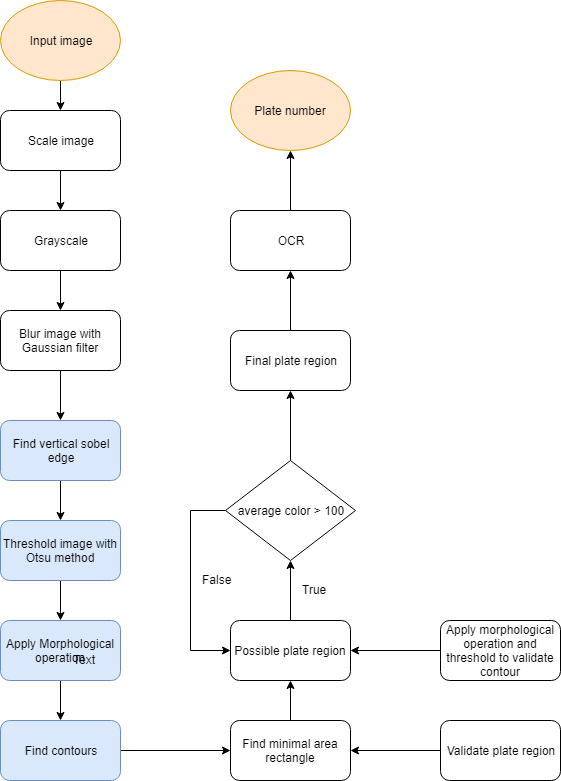

The diagram above was exported from draw.io. Its source (the exported page's mxGraphModel, read from the mxfile embedded in the PNG):
<mxGraphModel dx="840" dy="452" grid="1" gridSize="10" guides="1" tooltips="1" connect="1" arrows="1" fold="1" page="1" pageScale="1" pageWidth="827" pageHeight="1169" math="0" shadow="0">
  <root>
    <mxCell id="0" />
    <mxCell id="1" parent="0" />
    <mxCell id="R7Sxvyn8yXzK9ovQn392-5" value="" style="edgeStyle=orthogonalEdgeStyle;rounded=0;orthogonalLoop=1;jettySize=auto;html=1;" edge="1" parent="1" source="R7Sxvyn8yXzK9ovQn392-2" target="R7Sxvyn8yXzK9ovQn392-4">
      <mxGeometry relative="1" as="geometry" />
    </mxCell>
    <mxCell id="R7Sxvyn8yXzK9ovQn392-2" value="Scale image&lt;br&gt;" style="rounded=1;whiteSpace=wrap;html=1;" vertex="1" parent="1">
      <mxGeometry x="100" y="120" width="120" height="60" as="geometry" />
    </mxCell>
    <mxCell id="R7Sxvyn8yXzK9ovQn392-7" value="" style="edgeStyle=orthogonalEdgeStyle;rounded=0;orthogonalLoop=1;jettySize=auto;html=1;" edge="1" parent="1" source="R7Sxvyn8yXzK9ovQn392-4" target="R7Sxvyn8yXzK9ovQn392-6">
      <mxGeometry relative="1" as="geometry" />
    </mxCell>
    <mxCell id="R7Sxvyn8yXzK9ovQn392-4" value="Grayscale&lt;br&gt;" style="rounded=1;whiteSpace=wrap;html=1;" vertex="1" parent="1">
      <mxGeometry x="100" y="220" width="120" height="60" as="geometry" />
    </mxCell>
    <mxCell id="R7Sxvyn8yXzK9ovQn392-9" value="" style="edgeStyle=orthogonalEdgeStyle;rounded=0;orthogonalLoop=1;jettySize=auto;html=1;" edge="1" parent="1" source="R7Sxvyn8yXzK9ovQn392-6" target="R7Sxvyn8yXzK9ovQn392-8">
      <mxGeometry relative="1" as="geometry" />
    </mxCell>
    <mxCell id="R7Sxvyn8yXzK9ovQn392-6" value="Blur image with Gaussian filter&lt;br&gt;" style="rounded=1;whiteSpace=wrap;html=1;" vertex="1" parent="1">
      <mxGeometry x="100" y="320" width="120" height="60" as="geometry" />
    </mxCell>
    <mxCell id="R7Sxvyn8yXzK9ovQn392-11" value="" style="edgeStyle=orthogonalEdgeStyle;rounded=0;orthogonalLoop=1;jettySize=auto;html=1;" edge="1" parent="1" source="R7Sxvyn8yXzK9ovQn392-8" target="R7Sxvyn8yXzK9ovQn392-10">
      <mxGeometry relative="1" as="geometry" />
    </mxCell>
    <mxCell id="R7Sxvyn8yXzK9ovQn392-8" value="Find vertical sobel&lt;br&gt;edge&lt;br&gt;" style="rounded=1;whiteSpace=wrap;html=1;fillColor=#dae8fc;strokeColor=#6c8ebf;" vertex="1" parent="1">
      <mxGeometry x="100" y="430" width="120" height="60" as="geometry" />
    </mxCell>
    <mxCell id="R7Sxvyn8yXzK9ovQn392-13" value="" style="edgeStyle=orthogonalEdgeStyle;rounded=0;orthogonalLoop=1;jettySize=auto;html=1;" edge="1" parent="1" source="R7Sxvyn8yXzK9ovQn392-10" target="R7Sxvyn8yXzK9ovQn392-12">
      <mxGeometry relative="1" as="geometry" />
    </mxCell>
    <mxCell id="R7Sxvyn8yXzK9ovQn392-10" value="Threshold image with Otsu method&lt;br&gt;" style="rounded=1;whiteSpace=wrap;html=1;fillColor=#dae8fc;strokeColor=#6c8ebf;" vertex="1" parent="1">
      <mxGeometry x="100" y="530" width="120" height="60" as="geometry" />
    </mxCell>
    <mxCell id="R7Sxvyn8yXzK9ovQn392-15" value="" style="edgeStyle=orthogonalEdgeStyle;rounded=0;orthogonalLoop=1;jettySize=auto;html=1;" edge="1" parent="1" source="R7Sxvyn8yXzK9ovQn392-12" target="R7Sxvyn8yXzK9ovQn392-14">
      <mxGeometry relative="1" as="geometry" />
    </mxCell>
    <mxCell id="R7Sxvyn8yXzK9ovQn392-12" value="&lt;div&gt;&lt;span&gt;Apply Morphological operation&lt;/span&gt;&lt;/div&gt;" style="rounded=1;whiteSpace=wrap;html=1;fillColor=#dae8fc;strokeColor=#6c8ebf;" vertex="1" parent="1">
      <mxGeometry x="100" y="630" width="120" height="60" as="geometry" />
    </mxCell>
    <mxCell id="R7Sxvyn8yXzK9ovQn392-17" value="" style="edgeStyle=orthogonalEdgeStyle;rounded=0;orthogonalLoop=1;jettySize=auto;html=1;" edge="1" parent="1" source="R7Sxvyn8yXzK9ovQn392-14" target="R7Sxvyn8yXzK9ovQn392-16">
      <mxGeometry relative="1" as="geometry" />
    </mxCell>
    <mxCell id="R7Sxvyn8yXzK9ovQn392-14" value="&lt;div&gt;&lt;span&gt;Find contours&lt;/span&gt;&lt;/div&gt;" style="rounded=1;whiteSpace=wrap;html=1;fillColor=#dae8fc;strokeColor=#6c8ebf;" vertex="1" parent="1">
      <mxGeometry x="100" y="730" width="120" height="60" as="geometry" />
    </mxCell>
    <mxCell id="R7Sxvyn8yXzK9ovQn392-23" value="" style="edgeStyle=orthogonalEdgeStyle;rounded=0;orthogonalLoop=1;jettySize=auto;html=1;" edge="1" parent="1" source="R7Sxvyn8yXzK9ovQn392-16" target="R7Sxvyn8yXzK9ovQn392-22">
      <mxGeometry relative="1" as="geometry" />
    </mxCell>
    <mxCell id="R7Sxvyn8yXzK9ovQn392-16" value="&lt;div&gt;&lt;span&gt;Find minimal area rectangle&lt;/span&gt;&lt;/div&gt;" style="rounded=1;whiteSpace=wrap;html=1;" vertex="1" parent="1">
      <mxGeometry x="330" y="730" width="120" height="60" as="geometry" />
    </mxCell>
    <mxCell id="R7Sxvyn8yXzK9ovQn392-25" value="" style="edgeStyle=orthogonalEdgeStyle;rounded=0;orthogonalLoop=1;jettySize=auto;html=1;" edge="1" parent="1" source="R7Sxvyn8yXzK9ovQn392-24" target="R7Sxvyn8yXzK9ovQn392-22">
      <mxGeometry relative="1" as="geometry" />
    </mxCell>
    <mxCell id="R7Sxvyn8yXzK9ovQn392-41" value="" style="edgeStyle=orthogonalEdgeStyle;rounded=0;orthogonalLoop=1;jettySize=auto;html=1;" edge="1" parent="1" source="R7Sxvyn8yXzK9ovQn392-22" target="R7Sxvyn8yXzK9ovQn392-28">
      <mxGeometry relative="1" as="geometry" />
    </mxCell>
    <mxCell id="R7Sxvyn8yXzK9ovQn392-22" value="Possible plate region" style="rounded=1;whiteSpace=wrap;html=1;" vertex="1" parent="1">
      <mxGeometry x="330" y="630" width="120" height="60" as="geometry" />
    </mxCell>
    <mxCell id="R7Sxvyn8yXzK9ovQn392-24" value="Apply morphological operation and threshold to validate contour" style="rounded=1;whiteSpace=wrap;html=1;" vertex="1" parent="1">
      <mxGeometry x="540" y="630" width="120" height="60" as="geometry" />
    </mxCell>
    <mxCell id="R7Sxvyn8yXzK9ovQn392-21" style="edgeStyle=orthogonalEdgeStyle;rounded=0;orthogonalLoop=1;jettySize=auto;html=1;" edge="1" parent="1" source="R7Sxvyn8yXzK9ovQn392-19" target="R7Sxvyn8yXzK9ovQn392-16">
      <mxGeometry relative="1" as="geometry" />
    </mxCell>
    <mxCell id="R7Sxvyn8yXzK9ovQn392-19" value="Validate plate region" style="rounded=1;whiteSpace=wrap;html=1;" vertex="1" parent="1">
      <mxGeometry x="540" y="730" width="120" height="60" as="geometry" />
    </mxCell>
    <mxCell id="R7Sxvyn8yXzK9ovQn392-52" style="edgeStyle=orthogonalEdgeStyle;rounded=0;orthogonalLoop=1;jettySize=auto;html=1;entryX=0;entryY=0.5;entryDx=0;entryDy=0;" edge="1" parent="1" source="R7Sxvyn8yXzK9ovQn392-28" target="R7Sxvyn8yXzK9ovQn392-22">
      <mxGeometry relative="1" as="geometry">
        <Array as="points">
          <mxPoint x="290" y="520" />
          <mxPoint x="290" y="660" />
        </Array>
      </mxGeometry>
    </mxCell>
    <mxCell id="R7Sxvyn8yXzK9ovQn392-28" value="average color &amp;gt; 100" style="rhombus;whiteSpace=wrap;html=1;" vertex="1" parent="1">
      <mxGeometry x="325" y="470" width="130" height="100" as="geometry" />
    </mxCell>
    <mxCell id="R7Sxvyn8yXzK9ovQn392-49" value="" style="edgeStyle=orthogonalEdgeStyle;rounded=0;orthogonalLoop=1;jettySize=auto;html=1;" edge="1" parent="1" source="R7Sxvyn8yXzK9ovQn392-35" target="R7Sxvyn8yXzK9ovQn392-46">
      <mxGeometry relative="1" as="geometry" />
    </mxCell>
    <mxCell id="R7Sxvyn8yXzK9ovQn392-35" value="OCR" style="rounded=1;whiteSpace=wrap;html=1;" vertex="1" parent="1">
      <mxGeometry x="330" y="220" width="120" height="60" as="geometry" />
    </mxCell>
    <mxCell id="R7Sxvyn8yXzK9ovQn392-38" value="Text" style="text;html=1;resizable=0;points=[];autosize=1;align=left;verticalAlign=top;spacingTop=-4;" vertex="1" parent="1">
      <mxGeometry x="171" y="660" width="40" height="20" as="geometry" />
    </mxCell>
    <mxCell id="R7Sxvyn8yXzK9ovQn392-43" value="" style="edgeStyle=orthogonalEdgeStyle;rounded=0;orthogonalLoop=1;jettySize=auto;html=1;" edge="1" parent="1" source="R7Sxvyn8yXzK9ovQn392-36" target="R7Sxvyn8yXzK9ovQn392-35">
      <mxGeometry relative="1" as="geometry" />
    </mxCell>
    <mxCell id="R7Sxvyn8yXzK9ovQn392-36" value="Final plate region" style="rounded=1;whiteSpace=wrap;html=1;" vertex="1" parent="1">
      <mxGeometry x="330" y="340" width="120" height="60" as="geometry" />
    </mxCell>
    <mxCell id="R7Sxvyn8yXzK9ovQn392-42" value="" style="edgeStyle=orthogonalEdgeStyle;rounded=0;orthogonalLoop=1;jettySize=auto;html=1;" edge="1" parent="1" source="R7Sxvyn8yXzK9ovQn392-28" target="R7Sxvyn8yXzK9ovQn392-36">
      <mxGeometry relative="1" as="geometry">
        <mxPoint x="390" y="470" as="sourcePoint" />
        <mxPoint x="413" y="131" as="targetPoint" />
      </mxGeometry>
    </mxCell>
    <mxCell id="R7Sxvyn8yXzK9ovQn392-46" value="Plate number" style="ellipse;whiteSpace=wrap;html=1;fillColor=#ffe6cc;strokeColor=#d79b00;" vertex="1" parent="1">
      <mxGeometry x="330" y="80" width="120" height="80" as="geometry" />
    </mxCell>
    <mxCell id="R7Sxvyn8yXzK9ovQn392-48" value="" style="edgeStyle=orthogonalEdgeStyle;rounded=0;orthogonalLoop=1;jettySize=auto;html=1;" edge="1" parent="1" source="R7Sxvyn8yXzK9ovQn392-47" target="R7Sxvyn8yXzK9ovQn392-2">
      <mxGeometry relative="1" as="geometry" />
    </mxCell>
    <mxCell id="R7Sxvyn8yXzK9ovQn392-47" value="Input image" style="ellipse;whiteSpace=wrap;html=1;fillColor=#ffe6cc;strokeColor=#d79b00;" vertex="1" parent="1">
      <mxGeometry x="100" y="10" width="120" height="80" as="geometry" />
    </mxCell>
    <mxCell id="R7Sxvyn8yXzK9ovQn392-53" value="True" style="text;html=1;resizable=0;points=[];autosize=1;align=left;verticalAlign=top;spacingTop=-4;" vertex="1" parent="1">
      <mxGeometry x="400" y="590" width="40" height="20" as="geometry" />
    </mxCell>
    <mxCell id="R7Sxvyn8yXzK9ovQn392-54" value="False" style="text;html=1;resizable=0;points=[];autosize=1;align=left;verticalAlign=top;spacingTop=-4;" vertex="1" parent="1">
      <mxGeometry x="300" y="580" width="40" height="20" as="geometry" />
    </mxCell>
  </root>
</mxGraphModel>